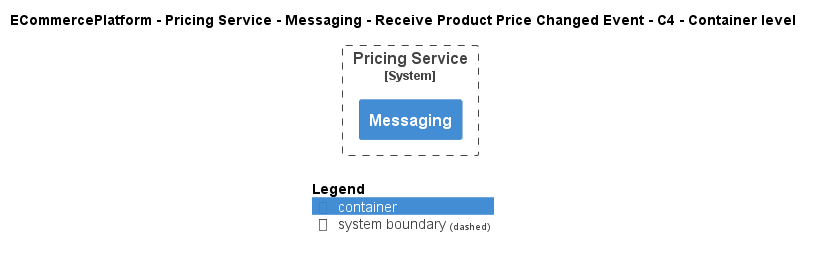

The diagram above was rendered by PlantUML. Its source (embedded in the PNG):
@startuml
!include ..\..\..\..\..\..\..\.c4s\C4_Container.puml

AddElementTag("c4interflow:lifecycle:new", $bgColor=green, $fontColor=#ffffff, $borderColor=green, $shadowing="False")
AddElementTag("c4interflow:lifecycle:changed", $bgColor=orange, $fontColor=#ffffff, $borderColor=orange, $shadowing="False")
AddElementTag("c4interflow:lifecycle:removed", $bgColor=red, $fontColor=#ffffff, $borderColor=red, $shadowing="False")

AddRelTag("c4interflow:lifecycle:new", $textColor=green, $lineColor=green)
AddRelTag("c4interflow:lifecycle:changed", $textColor=orange, $lineColor=orange)
AddRelTag("c4interflow:lifecycle:removed", $textColor=red, $lineColor=red)

SHOW_PERSON_PORTRAIT()
LAYOUT_TOP_DOWN()

skinparam linetype polyline

title ECommercePlatform - Pricing Service - Messaging - Receive Product Price Changed Event - C4 - Container level


System_Boundary(ECommercePlatform.SoftwareSystems.PricingService, "Pricing Service") {
    Container(ECommercePlatform.SoftwareSystems.PricingService.Containers.Messaging, "Messaging", "", "")
}



SHOW_LEGEND()
@enduml